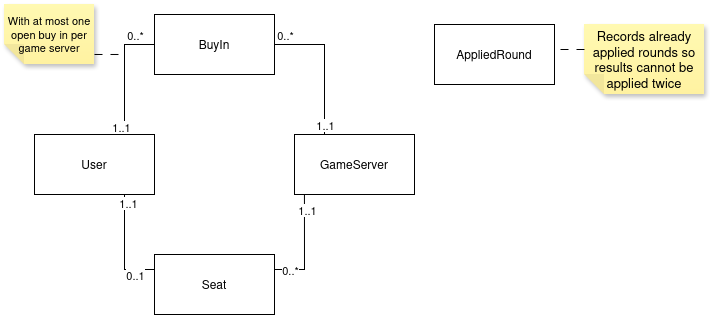

The diagram above was exported from draw.io. Its source (the exported page's mxGraphModel, read from the mxfile embedded in the PNG):
<mxGraphModel dx="1057" dy="733" grid="1" gridSize="10" guides="1" tooltips="1" connect="1" arrows="1" fold="1" page="1" pageScale="1" pageWidth="4681" pageHeight="3300" math="0" shadow="0">
  <root>
    <mxCell id="0" />
    <mxCell id="1" parent="0" />
    <mxCell id="2" parent="1" style="rounded=0;whiteSpace=wrap;html=1;" value="GameServer" vertex="1">
      <mxGeometry height="60" width="120" x="2900" y="790" as="geometry" />
    </mxCell>
    <mxCell id="3" edge="1" parent="1" source="10" style="edgeStyle=orthogonalEdgeStyle;rounded=0;orthogonalLoop=1;jettySize=auto;html=1;exitX=1;exitY=0.5;exitDx=0;exitDy=0;entryX=0.25;entryY=0;entryDx=0;entryDy=0;endArrow=none;endFill=0;" target="2">
      <mxGeometry relative="1" as="geometry" />
    </mxCell>
    <mxCell id="4" connectable="0" parent="3" style="edgeLabel;html=1;align=center;verticalAlign=middle;resizable=0;points=[];" value="0..*" vertex="1">
      <mxGeometry relative="1" x="-0.8543" y="-1" as="geometry">
        <mxPoint y="-11" as="offset" />
      </mxGeometry>
    </mxCell>
    <mxCell id="5" connectable="0" parent="3" style="edgeLabel;html=1;align=center;verticalAlign=middle;resizable=0;points=[];" value="1..1" vertex="1">
      <mxGeometry relative="1" x="0.7629" y="3" as="geometry">
        <mxPoint x="-3" y="7" as="offset" />
      </mxGeometry>
    </mxCell>
    <mxCell id="6" edge="1" parent="1" source="10" style="edgeStyle=orthogonalEdgeStyle;rounded=0;orthogonalLoop=1;jettySize=auto;html=1;exitX=0;exitY=0.5;exitDx=0;exitDy=0;entryX=0.75;entryY=0;entryDx=0;entryDy=0;endArrow=none;endFill=0;" target="16">
      <mxGeometry relative="1" as="geometry" />
    </mxCell>
    <mxCell id="7" connectable="0" parent="6" style="edgeLabel;html=1;align=center;verticalAlign=middle;resizable=0;points=[];" value="1" vertex="1">
      <mxGeometry relative="1" x="0.87" y="-3" as="geometry">
        <mxPoint as="offset" />
      </mxGeometry>
    </mxCell>
    <mxCell id="8" connectable="0" parent="6" style="edgeLabel;html=1;align=center;verticalAlign=middle;resizable=0;points=[];" value="1..1" vertex="1">
      <mxGeometry relative="1" x="0.87" y="-4" as="geometry">
        <mxPoint as="offset" />
      </mxGeometry>
    </mxCell>
    <mxCell id="9" connectable="0" parent="6" style="edgeLabel;html=1;align=center;verticalAlign=middle;resizable=0;points=[];" value="0..*" vertex="1">
      <mxGeometry relative="1" x="-0.8367" y="-3" as="geometry">
        <mxPoint x="-10" y="-7" as="offset" />
      </mxGeometry>
    </mxCell>
    <mxCell id="10" parent="1" style="rounded=0;whiteSpace=wrap;html=1;" value="BuyIn" vertex="1">
      <mxGeometry height="60" width="120" x="2760" y="670" as="geometry" />
    </mxCell>
    <mxCell id="11" edge="1" parent="1" source="14" style="edgeStyle=orthogonalEdgeStyle;rounded=0;orthogonalLoop=1;jettySize=auto;html=1;exitX=0;exitY=0.25;exitDx=0;exitDy=0;entryX=0.75;entryY=1;entryDx=0;entryDy=0;endArrow=none;endFill=0;" target="16">
      <mxGeometry relative="1" x="0.0095" as="geometry" />
    </mxCell>
    <mxCell id="12" connectable="0" parent="11" style="edgeLabel;html=1;align=center;verticalAlign=middle;resizable=0;points=[];" value="1..1" vertex="1">
      <mxGeometry relative="1" x="0.8438" y="-3" as="geometry">
        <mxPoint as="offset" />
      </mxGeometry>
    </mxCell>
    <mxCell id="13" connectable="0" parent="11" style="edgeLabel;html=1;align=center;verticalAlign=middle;resizable=0;points=[];" value="0..1" vertex="1">
      <mxGeometry relative="1" x="-0.859" as="geometry">
        <mxPoint x="-13" y="5" as="offset" />
      </mxGeometry>
    </mxCell>
    <mxCell id="14" parent="1" style="rounded=0;whiteSpace=wrap;html=1;" value="Seat" vertex="1">
      <mxGeometry height="60" width="120" x="2760" y="910" as="geometry" />
    </mxCell>
    <mxCell id="15" parent="1" style="rounded=0;whiteSpace=wrap;html=1;" value="AppliedRound" vertex="1">
      <mxGeometry height="60" width="120" x="3040" y="680" as="geometry" />
    </mxCell>
    <mxCell id="16" parent="1" style="rounded=0;whiteSpace=wrap;html=1;" value="User" vertex="1">
      <mxGeometry height="60" width="120" x="2640" y="790" as="geometry" />
    </mxCell>
    <mxCell id="17" edge="1" parent="1" source="14" style="edgeStyle=orthogonalEdgeStyle;rounded=0;orthogonalLoop=1;jettySize=auto;html=1;exitX=1;exitY=0.25;exitDx=0;exitDy=0;entryX=0.083;entryY=1;entryDx=0;entryDy=0;entryPerimeter=0;endArrow=none;endFill=0;" target="2">
      <mxGeometry relative="1" x="0.0095" as="geometry" />
    </mxCell>
    <mxCell id="18" connectable="0" parent="17" style="edgeLabel;html=1;align=center;verticalAlign=middle;resizable=0;points=[];" value="0..*" vertex="1">
      <mxGeometry relative="1" x="-0.7143" as="geometry">
        <mxPoint as="offset" />
      </mxGeometry>
    </mxCell>
    <mxCell id="19" connectable="0" parent="17" style="edgeLabel;html=1;align=center;verticalAlign=middle;resizable=0;points=[];" value="1..1" vertex="1">
      <mxGeometry relative="1" x="0.6914" y="-3" as="geometry">
        <mxPoint as="offset" />
      </mxGeometry>
    </mxCell>
    <mxCell id="20" edge="1" parent="1" source="21" style="edgeStyle=orthogonalEdgeStyle;rounded=0;orthogonalLoop=1;jettySize=auto;html=1;exitX=0;exitY=0.167;exitDx=0;exitDy=0;exitPerimeter=0;endArrow=none;endFill=0;dashed=1;dashPattern=8 8;">
      <mxGeometry relative="1" as="geometry">
        <mxPoint x="2730" y="710" as="targetPoint" />
      </mxGeometry>
    </mxCell>
    <mxCell id="21" parent="1" style="shape=note;whiteSpace=wrap;html=1;backgroundOutline=1;autosizeText=1;fontColor=#000000;darkOpacity=0.05;fillColor=#FFF9B2;strokeColor=none;fillStyle=solid;fontSize=11;direction=west;gradientDirection=north;gradientColor=#FFF2A1;shadow=1;size=20;pointerEvents=1;" value="With at most one open buy in per game server" vertex="1">
      <mxGeometry height="60" width="90" x="2610" y="660" as="geometry" />
    </mxCell>
    <mxCell id="22" parent="1" style="shape=note;whiteSpace=wrap;html=1;backgroundOutline=1;autosizeText=1;fontColor=#000000;darkOpacity=0.05;fillColor=#FFF9B2;strokeColor=none;fillStyle=solid;fontSize=13;direction=west;gradientDirection=north;gradientColor=#FFF2A1;shadow=1;size=20;pointerEvents=1;" value="Records already applied rounds so results cannot be applied twice" vertex="1">
      <mxGeometry height="70" width="120" x="3190" y="680" as="geometry" />
    </mxCell>
    <mxCell id="23" edge="1" parent="1" source="22" style="edgeStyle=orthogonalEdgeStyle;rounded=0;orthogonalLoop=1;jettySize=auto;html=1;exitX=0;exitY=0;exitDx=120;exitDy=45;exitPerimeter=0;entryX=1.005;entryY=0.397;entryDx=0;entryDy=0;entryPerimeter=0;dashed=1;dashPattern=8 8;endArrow=none;endFill=0;" target="15">
      <mxGeometry relative="1" x="-0.019" as="geometry" />
    </mxCell>
  </root>
</mxGraphModel>